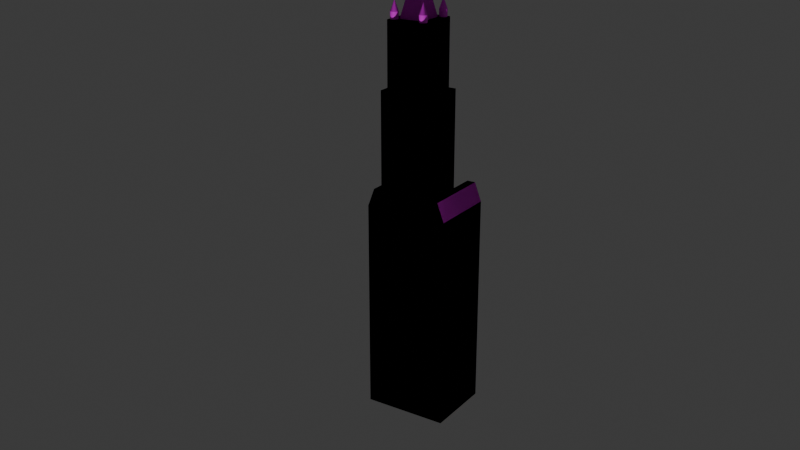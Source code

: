 # Source: woolworth-image-texture-2.blend  (saved by Blender 4.5.88; exported with 4.5.12 LTS)
import bpy
from mathutils import Matrix  # noqa: F401  (used for matrix-valued properties, if any)

bpy.ops.wm.read_factory_settings(use_empty=True)
scene = bpy.context.scene
scene.name = 'Scene'

# ---- collections
col_collection = bpy.data.collections.new('Collection'); scene.collection.children.link(col_collection)

# ---- images (referenced by path relative to the original .blend; pixels are not part of the script)
import os
ASSET_DIR = os.environ.get("B2B_ASSET_DIR", "")  # directory of the original .blend (textures are referenced by path, not embedded)
HERE = os.path.dirname(os.path.abspath(__file__))  # packed textures are extracted next to this script under _unpacked/

def load_image(name, relpath, width, height, colorspace="sRGB"):
    """Load a texture the original file referenced (path relative to the .blend, or extracted next to this script)."""
    p = next((c for c in (os.path.join(HERE, relpath), os.path.join(ASSET_DIR, relpath)) if relpath and os.path.exists(c)), "")
    if p:
        img = bpy.data.images.load(p, check_existing=True)
        img.name = name
    else:  # same state as the original file: an image datablock whose file is absent (Cycles renders it pink)
        img = bpy.data.images.new(name, width, height)
        img.source = "FILE"
        img.filepath = "//" + (relpath or name)
    img.colorspace_settings.name = colorspace
    return img
img_texture_copy_png = load_image('Texture copy.png', 'Texture copy.png', 1024, 1024, 'sRGB')
img_spire_png = load_image('spire.png', 'spire.png', 1024, 1024, 'sRGB')

# ---- materials (node trees are filled in below, after node groups)
mat_material_001 = bpy.data.materials.new('Material.001')
mat_material = bpy.data.materials.new('Material')

# ---- material node trees
mat_material_001.use_nodes = True; mat_material_001.node_tree.nodes.clear()
_N = mat_material_001.node_tree.nodes; _L = mat_material_001.node_tree.links
n0 = _N.new('ShaderNodeBsdfPrincipled'); n0.name = 'Principled BSDF'; n0.location = (-200, 100)
n1 = _N.new('ShaderNodeOutputMaterial'); n1.name = 'Material Output'; n1.location = (200, 100)
n2 = _N.new('ShaderNodeTexImage'); n2.name = 'Image Texture'; n2.location = (-490, 80)
n2.image = img_texture_copy_png
_L.new(n0.outputs[0], n1.inputs[0])
_L.new(n2.outputs[0], n0.inputs[0])
n1.is_active_output = True
mat_material.use_nodes = True; mat_material.node_tree.nodes.clear()
_N = mat_material.node_tree.nodes; _L = mat_material.node_tree.links
n0 = _N.new('ShaderNodeBsdfPrincipled'); n0.name = 'Principled BSDF'; n0.location = (-200, 100)
n1 = _N.new('ShaderNodeOutputMaterial'); n1.name = 'Material Output'; n1.location = (200, 100)
n2 = _N.new('ShaderNodeTexImage'); n2.name = 'Image Texture'; n2.location = (-490, 80)
n2.image = img_spire_png
_L.new(n0.outputs[0], n1.inputs[0])
_L.new(n2.outputs[0], n0.inputs[0])
n1.is_active_output = True

# ---- world
world_world = bpy.data.worlds.new('World'); scene.world = world_world
world_world.use_nodes = True; world_world.node_tree.nodes.clear()
_N = world_world.node_tree.nodes; _L = world_world.node_tree.links
n0 = _N.new('ShaderNodeOutputWorld'); n0.name = 'World Output'; n0.location = (200, 100)
n1 = _N.new('ShaderNodeBackground'); n1.name = 'Background'; n1.location = (-200, 100)
n1.inputs[0].default_value = (0.05088, 0.05088, 0.05088, 1.0)
_L.new(n1.outputs[0], n0.inputs[0])
n0.is_active_output = True
world_world.color = (0.05088, 0.05088, 0.05088)
world_world.sun_shadow_jitter_overblur = 0.0

# ---- cameras
cam_camera = bpy.data.cameras.new('Camera')
cam_camera.clip_end = 100.0
cam_camera.ortho_scale = 7.314

# ---- lights
light_light = bpy.data.lights.new('Light', 'POINT')
light_light.energy = 1000.0
light_light.shadow_soft_size = 0.1

# ---- meshes
me_cube_001 = bpy.data.meshes.new('Cube.001')
me_cube_001.from_pydata([(-1.0, -1.218, -1.0), (-1.0, -1.218, 5.14), (-1.0, 1.218, -1.0), (-1.0, 1.218, 5.14), (1.0, -1.218, -1.0), (1.0, -1.218, 5.14), (1.0, 1.218, -1.0), (1.0, 1.218, 5.14), (-0.25, -0.7751, 5.14), (-0.25, 0.7751, 5.14), (1.0, -0.7751, 5.14), (1.0, 0.7751, 5.14), (-0.25, -0.7751, 8.474), (-0.25, 0.7751, 8.474), (1.0, -0.7751, 8.474), (1.0, 0.7751, 8.474), (-0.25, -0.5647, 8.474), (-0.25, 0.5647, 8.474), (1.0, -0.5647, 8.474), (1.0, 0.5647, 8.474), (-0.25, -0.5647, 10.37), (-0.25, 0.5647, 10.37), (1.0, -0.5647, 10.37), (1.0, 0.5647, 10.37), (1.0, 1.218, 5.14), (-0.25, 1.218, 5.14), (1.0, 1.218, 5.14), (-0.25, 1.016, 5.669), (1.0, 1.016, 5.669), (-0.25, 1.016, 5.669), (1.0, 1.016, 5.669), (-0.25, 1.016, 5.669), (1.0, 1.016, 5.669), (-0.25, 0.7718, 5.669), (1.0, 0.7718, 5.669), (-0.25, -0.7725, 5.669), (-0.25, -1.017, 5.669), (-0.25, 0.7718, 5.669), (-0.25, -0.5647, 10.37), (-0.25, 1.016, 5.669), (-0.25, 0.5647, 10.37), (-0.25, -0.7751, 8.474), (-0.25, -0.5647, 8.474), (-0.25, 0.7751, 8.474), (-0.25, 0.5647, 8.474), (-0.25, -1.017, 5.669), (1.0, -1.017, 5.669), (-0.25, -0.7725, 5.669), (1.0, -0.7725, 5.669), (-0.25, -1.218, 5.14), (-1.0, 1.016, 5.669), (-1.0, 0.7718, 5.669), (-1.0, 1.218, 5.14), (-1.0, 0.7751, 5.14), (-1.0, -0.7725, 5.669), (-1.0, -0.7751, 5.14), (-1.0, -1.218, 5.14), (-1.0, -1.017, 5.669), (1.0, -0.5647, 10.37), (1.0, 0.5647, 10.37), (-0.25, -0.5647, 10.37), (-0.25, 0.5647, 10.37), (-0.004886, -0.3432, 10.37), (-0.004886, 0.3432, 10.37), (0.7549, -0.3432, 10.37), (0.7549, 0.3432, 10.37), (0.2015, -0.1568, 11.26), (0.2015, 0.1568, 11.26), (0.5485, 0.1568, 11.26), (0.5485, -0.1568, 11.26), (0.2015, -0.1568, 11.26), (0.2015, 0.1568, 11.26), (0.5485, 0.1568, 11.26), (0.5485, -0.1568, 11.26), (0.2601, -0.1038, 11.26), (0.2601, 0.1038, 11.26), (0.4899, 0.1038, 11.26), (0.4899, -0.1038, 11.26), (0.375, 0.0, 11.78), (-1.0, -1.218, -1.0), (-1.0, -1.218, 5.14), (-1.0, 1.218, -1.0), (-1.0, 1.218, 5.14), (1.0, -1.218, -1.0), (1.0, -1.218, 5.14), (1.0, 1.218, -1.0), (1.0, 1.218, 5.14), (-0.25, -0.7751, 5.14), (-0.25, 0.7751, 5.14), (1.0, -0.7751, 5.14), (1.0, 0.7751, 5.14), (-0.25, -0.7751, 8.474), (-0.25, 0.7751, 8.474), (1.0, -0.7751, 8.474), (1.0, 0.7751, 8.474), (-0.25, -0.5647, 8.474), (-0.25, 0.5647, 8.474), (1.0, -0.5647, 8.474), (1.0, 0.5647, 8.474), (-0.25, -0.5647, 10.37), (-0.25, 0.5647, 10.37), (1.0, -0.5647, 10.37), (1.0, 0.5647, 10.37), (1.0, 1.218, 5.14), (-0.25, 1.218, 5.14), (1.0, 1.218, 5.14), (-0.25, 1.016, 5.669), (1.0, 1.016, 5.669), (-0.25, 1.016, 5.669), (1.0, 1.016, 5.669), (-0.25, 1.016, 5.669), (1.0, 1.016, 5.669), (-0.25, 0.7718, 5.669), (1.0, 0.7718, 5.669), (-0.25, -0.7725, 5.669), (-0.25, -1.017, 5.669), (-0.25, 0.7718, 5.669), (-0.25, -0.5647, 10.37), (-0.25, 1.016, 5.669), (-0.25, 0.5647, 10.37), (-0.25, -0.7751, 8.474), (-0.25, -0.5647, 8.474), (-0.25, 0.7751, 8.474), (-0.25, 0.5647, 8.474), (-0.25, -1.017, 5.669), (1.0, -1.017, 5.669), (-0.25, -0.7725, 5.669), (1.0, -0.7725, 5.669), (-0.25, -1.218, 5.14), (-1.0, 1.016, 5.669), (-1.0, 0.7718, 5.669), (-1.0, 1.218, 5.14), (-1.0, 0.7751, 5.14), (-1.0, -0.7725, 5.669), (-1.0, -0.7751, 5.14), (-1.0, -1.218, 5.14), (-1.0, -1.017, 5.669), (1.0, -0.5647, 10.37), (1.0, 0.5647, 10.37), (-0.25, -0.5647, 10.37), (-0.25, 0.5647, 10.37), (-0.004886, -0.3432, 10.37), (-0.004886, 0.3432, 10.37), (0.7549, -0.3432, 10.37), (0.7549, 0.3432, 10.37), (0.2015, -0.1568, 11.26), (0.2015, 0.1568, 11.26), (0.5485, 0.1568, 11.26), (0.5485, -0.1568, 11.26), (0.2015, -0.1568, 11.26), (0.2015, 0.1568, 11.26), (0.5485, 0.1568, 11.26), (0.5485, -0.1568, 11.26), (0.2601, -0.1038, 11.26), (0.2601, 0.1038, 11.26), (0.4899, 0.1038, 11.26), (0.4899, -0.1038, 11.26), (0.375, 0.0, 11.78)], [], [(0, 2, 3, 1), (2, 6, 7, 3), (6, 4, 5, 7), (4, 0, 1, 5), (2, 0, 4, 6), (7, 5, 1, 3), (11, 9, 8, 10), (15, 14, 12, 13), (8, 12, 14, 10), (11, 15, 13, 9), (10, 14, 15, 11), (9, 13, 12, 8), (19, 17, 16, 18), (23, 22, 20, 21), (18, 22, 23, 19), (17, 21, 20, 16), (16, 20, 22, 18), (19, 23, 21, 17), (33, 34, 32, 31), (32, 26, 25, 31), (32, 34, 11, 26), (25, 52, 50, 31), (47, 48, 46, 45), (10, 5, 46, 48), (33, 51, 53, 9), (44, 40, 38, 42), (45, 46, 5, 49), (50, 52, 53, 51), (55, 54, 57, 56), (47, 54, 55, 8), (31, 50, 51, 33), (9, 53, 52, 25), (45, 57, 54, 47), (8, 55, 56, 49), (49, 56, 57, 45), (65, 63, 62, 64), (68, 69, 66, 67), (64, 69, 68, 65), (63, 67, 66, 62), (62, 66, 69, 64), (65, 68, 67, 63), (72, 73, 70, 71), (76, 75, 74, 77), (77, 78, 76), (75, 78, 74), (74, 78, 77), (76, 78, 75), (79, 80, 82, 81), (81, 82, 86, 85), (85, 86, 84, 83), (83, 84, 80, 79), (81, 85, 83, 79), (86, 82, 80, 84), (90, 89, 87, 88), (94, 92, 91, 93), (87, 89, 93, 91), (90, 88, 92, 94), (89, 90, 94, 93), (88, 87, 91, 92), (98, 97, 95, 96), (102, 100, 99, 101), (97, 98, 102, 101), (96, 95, 99, 100), (95, 97, 101, 99), (98, 96, 100, 102), (112, 113, 111, 110), (111, 105, 104, 110), (111, 113, 90, 105), (104, 131, 129, 110), (126, 124, 125, 127), (89, 127, 125, 84), (112, 88, 132, 130), (123, 121, 117, 119), (124, 128, 84, 125), (129, 131, 132, 130), (134, 135, 136, 133), (126, 87, 134, 133), (110, 129, 130, 112), (88, 104, 131, 132), (124, 126, 133, 136), (87, 128, 135, 134), (128, 124, 136, 135), (144, 143, 141, 142), (147, 146, 145, 148), (143, 144, 147, 148), (142, 141, 145, 146), (141, 143, 148, 145), (144, 142, 146, 147), (151, 150, 149, 152), (155, 156, 153, 154), (156, 155, 157), (154, 153, 157), (153, 156, 157), (155, 154, 157), (7, 24, 103, 86), (59, 58, 137, 138), (25, 26, 105, 104), (71, 70, 149, 150), (3, 25, 104, 82), (61, 60, 139, 140), (72, 71, 150, 151), (24, 26, 105, 103), (26, 11, 90, 105), (73, 72, 151, 152), (25, 27, 106, 104), (48, 47, 126, 127), (11, 34, 113, 90), (70, 73, 152, 149), (26, 28, 107, 105), (38, 40, 119, 117), (9, 25, 104, 88), (27, 29, 108, 106), (44, 42, 121, 123), (33, 9, 88, 112), (28, 30, 109, 107), (10, 48, 127, 89), (41, 43, 122, 120), (29, 31, 110, 108), (39, 37, 116, 118), (42, 38, 117, 121), (30, 32, 111, 109), (40, 44, 123, 119), (47, 8, 87, 126), (36, 35, 114, 115), (49, 5, 84, 128), (5, 10, 89, 84), (8, 49, 128, 87), (34, 33, 112, 113)])
_uv = me_cube_001.uv_layers.new(name='UVMap')
_uv.uv.foreach_set('vector', [0.1315, 0.03433, 0.8993, 0.03433, 0.8993, 0.4923, 0.1315, 0.4923, 0.8993, 0.03433, 0.8993, 0.03433, 0.8993, 0.4923, 0.8993, 0.4923, 0.9048, 0.002663, 0.1111, 0.002663, 0.1111, 0.4761, 0.9048, 0.4761, 0.1315, 0.03433, 0.1315, 0.03433, 0.1315, 0.4923, 0.1315, 0.4923, 0.8993, 0.03433, 0.1315, 0.03433, 0.1315, 0.03433, 0.8993, 0.03433, 0.8993, 0.4923, 0.1315, 0.4923, 0.1315, 0.4923, 0.8993, 0.4923, 0.7597, 0.4923, 0.7597, 0.4923, 0.271, 0.4923, 0.271, 0.4923, 0.7597, 0.741, 0.271, 0.741, 0.271, 0.741, 0.7597, 0.741, 0.271, 0.4923, 0.271, 0.741, 0.271, 0.741, 0.271, 0.4923, 0.7597, 0.4923, 0.7597, 0.741, 0.7597, 0.741, 0.7597, 0.4923, 0.2554, 0.4761, 0.2554, 0.7332, 0.7605, 0.7332, 0.7605, 0.4761, 0.7597, 0.4923, 0.7597, 0.741, 0.271, 0.741, 0.271, 0.4923, 0.6934, 0.741, 0.6934, 0.741, 0.3374, 0.741, 0.3374, 0.741, 0.6918, 0.8646, 0.3358, 0.8646, 0.3358, 0.8646, 0.6918, 0.8646, 0.3239, 0.7332, 0.3223, 0.8616, 0.6903, 0.8616, 0.692, 0.7332, 0.6934, 0.741, 0.6918, 0.8646, 0.3358, 0.8646, 0.3374, 0.741, 0.3374, 0.741, 0.3358, 0.8646, 0.3358, 0.8646, 0.3374, 0.741, 0.6934, 0.741, 0.6918, 0.8646, 0.6918, 0.8646, 0.6934, 0.741, 0.7587, 0.5318, 0.7587, 0.5318, 0.8358, 0.5318, 0.8358, 0.5318, 0.8358, 0.5318, 0.8993, 0.4923, 0.8993, 0.4923, 0.8358, 0.5318, 0.8391, 0.5169, 0.7595, 0.5169, 0.7605, 0.4761, 0.9048, 0.4761, 0.8993, 0.4923, 0.8993, 0.4923, 0.8358, 0.5318, 0.8358, 0.5318, 0.2719, 0.5318, 0.2719, 0.5318, 0.1948, 0.5318, 0.1948, 0.5318, 0.2554, 0.4761, 0.1111, 0.4761, 0.1765, 0.5169, 0.2562, 0.5169, 0.7587, 0.5318, 0.7587, 0.5318, 0.7597, 0.4923, 0.7597, 0.4923, 0.6934, 0.741, 0.6918, 0.8646, 0.3358, 0.8646, 0.3374, 0.741, 0.1948, 0.5318, 0.1948, 0.5318, 0.1315, 0.4923, 0.1315, 0.4923, 0.8358, 0.5318, 0.8993, 0.4923, 0.7597, 0.4923, 0.7587, 0.5318, 0.271, 0.4923, 0.2719, 0.5318, 0.1948, 0.5318, 0.1315, 0.4923, 0.2719, 0.5318, 0.2719, 0.5318, 0.271, 0.4923, 0.271, 0.4923, 0.8358, 0.5318, 0.8358, 0.5318, 0.7587, 0.5318, 0.7587, 0.5318, 0.7597, 0.4923, 0.7597, 0.4923, 0.8993, 0.4923, 0.8993, 0.4923, 0.1948, 0.5318, 0.1948, 0.5318, 0.2719, 0.5318, 0.2719, 0.5318, 0.271, 0.4923, 0.271, 0.4923, 0.1315, 0.4923, 0.1315, 0.4923, 0.1315, 0.4923, 0.1315, 0.4923, 0.1948, 0.5318, 0.1948, 0.5318, 0.622, 0.8646, 0.622, 0.8646, 0.4056, 0.8646, 0.4056, 0.8646, 0.5723, 0.9507, 0.4584, 0.9509, 0.4584, 0.9509, 0.5723, 0.9507, 0.4056, 0.8646, 0.4584, 0.9509, 0.5723, 0.9507, 0.622, 0.8646, 0.622, 0.8646, 0.5723, 0.9507, 0.4584, 0.9509, 0.4056, 0.8646, 0.4056, 0.8646, 0.4584, 0.9509, 0.4584, 0.9509, 0.4056, 0.8646, 0.622, 0.8646, 0.5723, 0.9507, 0.5723, 0.9507, 0.622, 0.8646, 0.5723, 0.9507, 0.4584, 0.9509, 0.4584, 0.9509, 0.5723, 0.9507, 0.5642, 0.9509, 0.5642, 0.9509, 0.4799, 0.9509, 0.4799, 0.9509, 0.4799, 0.9509, 0.5089, 0.9989, 0.5642, 0.9509, 0.5642, 0.9509, 0.5089, 0.9989, 0.4799, 0.9509, 0.4799, 0.9509, 0.5089, 0.9989, 0.4799, 0.9509, 0.5642, 0.9509, 0.5089, 0.9989, 0.5642, 0.9509, 0.1315, 0.03433, 0.1315, 0.4923, 0.8993, 0.4923, 0.8993, 0.03433, 0.9414, 0.005683, 0.9414, 0.4777, 0.2916, 0.4777, 0.2916, 0.005683, 0.9048, 0.002663, 0.9048, 0.4761, 0.1111, 0.4761, 0.1111, 0.002663, 0.1315, 0.03433, 0.1315, 0.4923, 0.1315, 0.4923, 0.1315, 0.03433, 0.8993, 0.03433, 0.8993, 0.03433, 0.1315, 0.03433, 0.1315, 0.03433, 0.8993, 0.4923, 0.8993, 0.4923, 0.1315, 0.4923, 0.1315, 0.4923, 0.7597, 0.4923, 0.271, 0.4923, 0.271, 0.4923, 0.7597, 0.4923, 0.7597, 0.741, 0.7597, 0.741, 0.271, 0.741, 0.271, 0.741, 0.271, 0.4923, 0.271, 0.4923, 0.271, 0.741, 0.271, 0.741, 0.2916, 0.4777, 0.6977, 0.4777, 0.6977, 0.7341, 0.2916, 0.7341, 0.2554, 0.4761, 0.7605, 0.4761, 0.7605, 0.7332, 0.2554, 0.7332, 0.7597, 0.4923, 0.271, 0.4923, 0.271, 0.741, 0.7597, 0.741, 0.6934, 0.741, 0.3374, 0.741, 0.3374, 0.741, 0.6934, 0.741, 0.6918, 0.8646, 0.6918, 0.8646, 0.3358, 0.8646, 0.3358, 0.8646, 0.3239, 0.7332, 0.692, 0.7332, 0.6903, 0.8616, 0.3223, 0.8616, 0.6934, 0.741, 0.3374, 0.741, 0.3358, 0.8646, 0.6918, 0.8646, 0.3374, 0.741, 0.3374, 0.741, 0.3358, 0.8646, 0.3358, 0.8646, 0.2916, 0.7341, 0.6977, 0.7341, 0.6961, 0.862, 0.2899, 0.862, 0.7587, 0.5318, 0.7587, 0.5318, 0.8358, 0.5318, 0.8358, 0.5318, 0.2916, 0.5184, 0.2916, 0.4777, 0.6977, 0.4777, 0.6977, 0.5184, 0.8391, 0.5169, 0.7595, 0.5169, 0.7605, 0.4761, 0.9048, 0.4761, 0.6977, 0.4777, 0.9414, 0.4777, 0.9414, 0.5184, 0.6977, 0.5184, 0.2719, 0.5318, 0.1948, 0.5318, 0.1948, 0.5318, 0.2719, 0.5318, 0.2554, 0.4761, 0.2562, 0.5169, 0.1765, 0.5169, 0.1111, 0.4761, 0.7587, 0.5318, 0.7597, 0.4923, 0.7597, 0.4923, 0.7587, 0.5318, 0.6934, 0.741, 0.3374, 0.741, 0.3358, 0.8646, 0.6918, 0.8646, 0.1948, 0.5318, 0.1315, 0.4923, 0.1315, 0.4923, 0.1948, 0.5318, 0.8358, 0.5318, 0.8993, 0.4923, 0.7597, 0.4923, 0.7587, 0.5318, 0.271, 0.4923, 0.1315, 0.4923, 0.1948, 0.5318, 0.2719, 0.5318, 0.2719, 0.5318, 0.271, 0.4923, 0.271, 0.4923, 0.2719, 0.5318, 0.8358, 0.5318, 0.8358, 0.5318, 0.7587, 0.5318, 0.7587, 0.5318, 0.7597, 0.4923, 0.8993, 0.4923, 0.8993, 0.4923, 0.7597, 0.4923, 0.1948, 0.5318, 0.2719, 0.5318, 0.2719, 0.5318, 0.1948, 0.5318, 0.271, 0.4923, 0.1315, 0.4923, 0.1315, 0.4923, 0.271, 0.4923, 0.1315, 0.4923, 0.1948, 0.5318, 0.1948, 0.5318, 0.1315, 0.4923, 0.622, 0.8646, 0.4056, 0.8646, 0.4056, 0.8646, 0.622, 0.8646, 0.5723, 0.9507, 0.5723, 0.9507, 0.4584, 0.9509, 0.4584, 0.9509, 0.3945, 0.8616, 0.6182, 0.8616, 0.5783, 0.9498, 0.4467, 0.9498, 0.622, 0.8646, 0.4056, 0.8646, 0.4584, 0.9509, 0.5723, 0.9507, 0.4056, 0.8646, 0.4056, 0.8646, 0.4584, 0.9509, 0.4584, 0.9509, 0.3696, 0.862, 0.6164, 0.862, 0.5679, 0.9501, 0.4382, 0.9486, 0.5723, 0.9507, 0.5723, 0.9507, 0.4584, 0.9509, 0.4584, 0.9509, 0.5642, 0.9509, 0.4799, 0.9509, 0.4799, 0.9509, 0.5642, 0.9509, 0.4689, 0.9498, 0.556, 0.9498, 0.5079, 0.9986, 0.5642, 0.9509, 0.4799, 0.9509, 0.5154, 0.9981, 0.4799, 0.9509, 0.4799, 0.9509, 0.5154, 0.9981, 0.4473, 0.9501, 0.5434, 0.9501, 0.5097, 0.9973, 0.9048, 0.4761, 0.9048, 0.4761, 0.9048, 0.4761, 0.9048, 0.4761, 0.6903, 0.8616, 0.3223, 0.8616, 0.3223, 0.8616, 0.6903, 0.8616, 0.8993, 0.4923, 0.8993, 0.4923, 0.8993, 0.4923, 0.8993, 0.4923, 0.5723, 0.9507, 0.4584, 0.9509, 0.4584, 0.9509, 0.5723, 0.9507, 0.8993, 0.4923, 0.8993, 0.4923, 0.8993, 0.4923, 0.8993, 0.4923, 0.6918, 0.8646, 0.3358, 0.8646, 0.3358, 0.8646, 0.6918, 0.8646, 0.5723, 0.9507, 0.5723, 0.9507, 0.5723, 0.9507, 0.5723, 0.9507, 0.9048, 0.4761, 0.9048, 0.4761, 0.9048, 0.4761, 0.9048, 0.4761, 0.9048, 0.4761, 0.7605, 0.4761, 0.7605, 0.4761, 0.9048, 0.4761, 0.4584, 0.9509, 0.5723, 0.9507, 0.5723, 0.9507, 0.4584, 0.9509, 0.8993, 0.4923, 0.8358, 0.5318, 0.8358, 0.5318, 0.8993, 0.4923, 0.2719, 0.5318, 0.2719, 0.5318, 0.2719, 0.5318, 0.2719, 0.5318, 0.7605, 0.4761, 0.7595, 0.5169, 0.7595, 0.5169, 0.7605, 0.4761, 0.4584, 0.9509, 0.4584, 0.9509, 0.4584, 0.9509, 0.4584, 0.9509, 0.9048, 0.4761, 0.8391, 0.5169, 0.8391, 0.5169, 0.9048, 0.4761, 0.3358, 0.8646, 0.6918, 0.8646, 0.6918, 0.8646, 0.3358, 0.8646, 0.7597, 0.4923, 0.8993, 0.4923, 0.8993, 0.4923, 0.7597, 0.4923, 0.8358, 0.5318, 0.8358, 0.5318, 0.8358, 0.5318, 0.8358, 0.5318, 0.6934, 0.741, 0.3374, 0.741, 0.3374, 0.741, 0.6934, 0.741, 0.7587, 0.5318, 0.7597, 0.4923, 0.7597, 0.4923, 0.7587, 0.5318, 0.8391, 0.5169, 0.8391, 0.5169, 0.8391, 0.5169, 0.8391, 0.5169, 0.2554, 0.4761, 0.2562, 0.5169, 0.2562, 0.5169, 0.2554, 0.4761, 0.271, 0.741, 0.7597, 0.741, 0.7597, 0.741, 0.271, 0.741, 0.8358, 0.5318, 0.8358, 0.5318, 0.8358, 0.5318, 0.8358, 0.5318, 0.8358, 0.5318, 0.7587, 0.5318, 0.7587, 0.5318, 0.8358, 0.5318, 0.3374, 0.741, 0.3358, 0.8646, 0.3358, 0.8646, 0.3374, 0.741, 0.8391, 0.5169, 0.8391, 0.5169, 0.8391, 0.5169, 0.8391, 0.5169, 0.6918, 0.8646, 0.6934, 0.741, 0.6934, 0.741, 0.6918, 0.8646, 0.2719, 0.5318, 0.271, 0.4923, 0.271, 0.4923, 0.2719, 0.5318, 0.1948, 0.5318, 0.2719, 0.5318, 0.2719, 0.5318, 0.1948, 0.5318, 0.1315, 0.4923, 0.1315, 0.4923, 0.1315, 0.4923, 0.1315, 0.4923, 0.1111, 0.4761, 0.2554, 0.4761, 0.2554, 0.4761, 0.1111, 0.4761, 0.271, 0.4923, 0.1315, 0.4923, 0.1315, 0.4923, 0.271, 0.4923, 0.7587, 0.5318, 0.7587, 0.5318, 0.7587, 0.5318, 0.7587, 0.5318])
me_cube_001.materials.append(mat_material_001)
me_cube_001.update()
me_cone = bpy.data.meshes.new('Cone')
me_cone.from_pydata([(0.0, 1.0, -0.08001), (0.1951, 0.9808, -0.08001), (0.3827, 0.9239, -0.08001), (0.5556, 0.8315, -0.08001), (0.7071, 0.7071, -0.08001), (0.8315, 0.5556, -0.08001), (0.9239, 0.3827, -0.08001), (0.9808, 0.1951, -0.08001), (1.0, 0.0, -0.08001), (0.9808, -0.1951, -0.08001), (0.9239, -0.3827, -0.08001), (0.8315, -0.5556, -0.08001), (0.7071, -0.7071, -0.08001), (0.5556, -0.8315, -0.08001), (0.3827, -0.9239, -0.08001), (0.1951, -0.9808, -0.08001), (0.0, -1.0, -0.08001), (-0.1951, -0.9808, -0.08001), (-0.3827, -0.9239, -0.08001), (-0.5556, -0.8315, -0.08001), (-0.7071, -0.7071, -0.08001), (-0.8315, -0.5556, -0.08001), (-0.9239, -0.3827, -0.08001), (-0.9808, -0.1951, -0.08001), (-1.0, 0.0, -0.08001), (-0.9808, 0.1951, -0.08001), (-0.9239, 0.3827, -0.08001), (-0.8315, 0.5556, -0.08001), (-0.7071, 0.7071, -0.08001), (-0.5556, 0.8315, -0.08001), (-0.3827, 0.9239, -0.08001), (-0.1951, 0.9808, -0.08001), (0.0, 0.0, 1.31), (0.0, 1.0, -0.08001), (0.1951, 0.9808, -0.08001), (0.3827, 0.9239, -0.08001), (0.5556, 0.8315, -0.08001), (0.7071, 0.7071, -0.08001), (0.8315, 0.5556, -0.08001), (0.9239, 0.3827, -0.08001), (0.9808, 0.1951, -0.08001), (1.0, 0.0, -0.08001), (0.9808, -0.1951, -0.08001), (0.9239, -0.3827, -0.08001), (0.8315, -0.5556, -0.08001), (0.7071, -0.7071, -0.08001), (0.5556, -0.8315, -0.08001), (0.3827, -0.9239, -0.08001), (0.1951, -0.9808, -0.08001), (0.0, -1.0, -0.08001), (-0.1951, -0.9808, -0.08001), (-0.3827, -0.9239, -0.08001), (-0.5556, -0.8315, -0.08001), (-0.7071, -0.7071, -0.08001), (-0.8315, -0.5556, -0.08001), (-0.9239, -0.3827, -0.08001), (-0.9808, -0.1951, -0.08001), (-1.0, 0.0, -0.08001), (-0.9808, 0.1951, -0.08001), (-0.9239, 0.3827, -0.08001), (-0.8315, 0.5556, -0.08001), (-0.7071, 0.7071, -0.08001), (-0.5556, 0.8315, -0.08001), (-0.3827, 0.9239, -0.08001), (-0.1951, 0.9808, -0.08001), (0.0, 1.0, -0.08001), (0.1951, 0.9808, -0.08001), (0.3827, 0.9239, -0.08001), (0.5556, 0.8315, -0.08001), (0.7071, 0.7071, -0.08001), (0.8315, 0.5556, -0.08001), (0.9239, 0.3827, -0.08001), (0.9808, 0.1951, -0.08001), (1.0, 0.0, -0.08001), (0.9808, -0.1951, -0.08001), (0.9239, -0.3827, -0.08001), (0.8315, -0.5556, -0.08001), (0.7071, -0.7071, -0.08001), (0.5556, -0.8315, -0.08001), (0.3827, -0.9239, -0.08001), (0.1951, -0.9808, -0.08001), (0.0, -1.0, -0.08001), (-0.1951, -0.9808, -0.08001), (-0.3827, -0.9239, -0.08001), (-0.5556, -0.8315, -0.08001), (-0.7071, -0.7071, -0.08001), (-0.8315, -0.5556, -0.08001), (-0.9239, -0.3827, -0.08001), (-0.9808, -0.1951, -0.08001), (-1.0, 0.0, -0.08001), (-0.9808, 0.1951, -0.08001), (-0.9239, 0.3827, -0.08001), (-0.8315, 0.5556, -0.08001), (-0.7071, 0.7071, -0.08001), (-0.5556, 0.8315, -0.08001), (-0.3827, 0.9239, -0.08001), (-0.1951, 0.9808, -0.08001), (-5.144e-08, 1.0, -1.0), (0.1951, 0.9808, -1.0), (0.3827, 0.9239, -1.0), (0.5556, 0.8315, -1.0), (0.7071, 0.7071, -1.0), (0.8315, 0.5556, -1.0), (0.9239, 0.3827, -1.0), (0.9808, 0.1951, -1.0), (1.0, 0.0, -1.0), (0.9808, -0.1951, -1.0), (0.9239, -0.3827, -1.0), (0.8315, -0.5556, -1.0), (0.7071, -0.7071, -1.0), (0.5556, -0.8315, -1.0), (0.3827, -0.9239, -1.0), (0.1951, -0.9808, -1.0), (-5.144e-08, -1.0, -1.0), (-0.1951, -0.9808, -1.0), (-0.3827, -0.9239, -1.0), (-0.5556, -0.8315, -1.0), (-0.7071, -0.7071, -1.0), (-0.8315, -0.5556, -1.0), (-0.9239, -0.3827, -1.0), (-0.9808, -0.1951, -1.0), (-1.0, 0.0, -1.0), (-0.9808, 0.1951, -1.0), (-0.9239, 0.3827, -1.0), (-0.8315, 0.5556, -1.0), (-0.7071, 0.7071, -1.0), (-0.5556, 0.8315, -1.0), (-0.3827, 0.9239, -1.0), (-0.1951, 0.9808, -1.0)], [], [(0, 32, 1), (1, 32, 2), (2, 32, 3), (3, 32, 4), (4, 32, 5), (5, 32, 6), (6, 32, 7), (7, 32, 8), (8, 32, 9), (9, 32, 10), (10, 32, 11), (11, 32, 12), (12, 32, 13), (13, 32, 14), (14, 32, 15), (15, 32, 16), (16, 32, 17), (17, 32, 18), (18, 32, 19), (19, 32, 20), (20, 32, 21), (21, 32, 22), (22, 32, 23), (23, 32, 24), (24, 32, 25), (25, 32, 26), (26, 32, 27), (27, 32, 28), (28, 32, 29), (29, 32, 30), (17, 18, 51, 50), (30, 32, 31), (31, 32, 0), (58, 59, 91, 90), (24, 25, 58, 57), (4, 5, 38, 37), (31, 0, 33, 64), (11, 12, 45, 44), (18, 19, 52, 51), (25, 26, 59, 58), (5, 6, 39, 38), (12, 13, 46, 45), (19, 20, 53, 52), (26, 27, 60, 59), (6, 7, 40, 39), (0, 1, 34, 33), (13, 14, 47, 46), (20, 21, 54, 53), (27, 28, 61, 60), (7, 8, 41, 40), (14, 15, 48, 47), (21, 22, 55, 54), (1, 2, 35, 34), (28, 29, 62, 61), (8, 9, 42, 41), (15, 16, 49, 48), (22, 23, 56, 55), (2, 3, 36, 35), (29, 30, 63, 62), (9, 10, 43, 42), (16, 17, 50, 49), (23, 24, 57, 56), (3, 4, 37, 36), (30, 31, 64, 63), (10, 11, 44, 43), (66, 67, 99, 98), (45, 46, 78, 77), (59, 60, 92, 91), (46, 47, 79, 78), (33, 34, 66, 65), (60, 61, 93, 92), (47, 48, 80, 79), (34, 35, 67, 66), (61, 62, 94, 93), (48, 49, 81, 80), (35, 36, 68, 67), (62, 63, 95, 94), (49, 50, 82, 81), (36, 37, 69, 68), (63, 64, 96, 95), (50, 51, 83, 82), (37, 38, 70, 69), (64, 33, 65, 96), (51, 52, 84, 83), (38, 39, 71, 70), (52, 53, 85, 84), (39, 40, 72, 71), (53, 54, 86, 85), (40, 41, 73, 72), (54, 55, 87, 86), (41, 42, 74, 73), (55, 56, 88, 87), (42, 43, 75, 74), (56, 57, 89, 88), (43, 44, 76, 75), (57, 58, 90, 89), (44, 45, 77, 76), (97, 98, 99, 100, 101, 102, 103, 104, 105, 106, 107, 108, 109, 110, 111, 112, 113, 114, 115, 116, 117, 118, 119, 120, 121, 122, 123, 124, 125, 126, 127, 128), (93, 94, 126, 125), (80, 81, 113, 112), (67, 68, 100, 99), (94, 95, 127, 126), (81, 82, 114, 113), (68, 69, 101, 100), (95, 96, 128, 127), (82, 83, 115, 114), (69, 70, 102, 101), (96, 65, 97, 128), (83, 84, 116, 115), (70, 71, 103, 102), (84, 85, 117, 116), (71, 72, 104, 103), (85, 86, 118, 117), (72, 73, 105, 104), (86, 87, 119, 118), (73, 74, 106, 105), (87, 88, 120, 119), (74, 75, 107, 106), (88, 89, 121, 120), (75, 76, 108, 107), (89, 90, 122, 121), (76, 77, 109, 108), (90, 91, 123, 122), (77, 78, 110, 109), (91, 92, 124, 123), (78, 79, 111, 110), (65, 66, 98, 97), (92, 93, 125, 124), (79, 80, 112, 111)])
_uv = me_cone.uv_layers.new(name='UVMap')
_uv.uv.foreach_set('vector', [0.9349, 0.5449, 0.5032, 0.9999, 0.9266, 0.5449, 0.9266, 0.5449, 0.5032, 0.9999, 0.902, 0.5449, 0.902, 0.5449, 0.5032, 0.9999, 0.8621, 0.5449, 0.8621, 0.5449, 0.5032, 0.9999, 0.8085, 0.5449, 0.8085, 0.5449, 0.5032, 0.9999, 0.743, 0.5449, 0.743, 0.5449, 0.5032, 0.9999, 0.6684, 0.5449, 0.6684, 0.5449, 0.5032, 0.9999, 0.5874, 0.5449, 0.5874, 0.5449, 0.5032, 0.9999, 0.5032, 0.5449, 0.5032, 0.5449, 0.5032, 0.9999, 0.419, 0.5449, 0.419, 0.5449, 0.5032, 0.9999, 0.338, 0.5449, 0.338, 0.5449, 0.5032, 0.9999, 0.2634, 0.5449, 0.2634, 0.5449, 0.5032, 0.9999, 0.198, 0.5449, 0.198, 0.5449, 0.5032, 0.9999, 0.1443, 0.5449, 0.1443, 0.5449, 0.5032, 0.9999, 0.1044, 0.5449, 0.1044, 0.5449, 0.5032, 0.9999, 0.07985, 0.5449, 0.07985, 0.5449, 0.5032, 0.9999, 0.07156, 0.5449, 0.07156, 0.5449, 0.5032, 0.9999, 0.07985, 0.5449, 0.07985, 0.5449, 0.5032, 0.9999, 0.1044, 0.5449, 0.1044, 0.5449, 0.5032, 0.9999, 0.1443, 0.5449, 0.1443, 0.5449, 0.5032, 0.9999, 0.198, 0.5449, 0.198, 0.5449, 0.5032, 0.9999, 0.2634, 0.5449, 0.2634, 0.5449, 0.5032, 0.9999, 0.338, 0.5449, 0.338, 0.5449, 0.5032, 0.9999, 0.419, 0.5449, 0.419, 0.5449, 0.5032, 0.9999, 0.5032, 0.5449, 0.5032, 0.5449, 0.5032, 0.9999, 0.5874, 0.5449, 0.5874, 0.5449, 0.5032, 0.9999, 0.6684, 0.5449, 0.6684, 0.5449, 0.5032, 0.9999, 0.743, 0.5449, 0.743, 0.5449, 0.5032, 0.9999, 0.8085, 0.5449, 0.8085, 0.5449, 0.5032, 0.9999, 0.8621, 0.5449, 0.8621, 0.5449, 0.5032, 0.9999, 0.902, 0.5449, 0.07985, 0.5449, 0.1044, 0.5449, 0.1044, 0.5449, 0.07985, 0.5449, 0.902, 0.5449, 0.5032, 0.9999, 0.9266, 0.5449, 0.9266, 0.5449, 0.5032, 0.9999, 0.9349, 0.5449, 0.5874, 0.5449, 0.6684, 0.5449, 0.6684, 0.5449, 0.5874, 0.5449, 0.5032, 0.5449, 0.5874, 0.5449, 0.5874, 0.5449, 0.5032, 0.5449, 0.8085, 0.5449, 0.743, 0.5449, 0.743, 0.5449, 0.8085, 0.5449, 0.9266, 0.5449, 0.9349, 0.5449, 0.9349, 0.5449, 0.9266, 0.5449, 0.2634, 0.5449, 0.198, 0.5449, 0.198, 0.5449, 0.2634, 0.5449, 0.1044, 0.5449, 0.1443, 0.5449, 0.1443, 0.5449, 0.1044, 0.5449, 0.5874, 0.5449, 0.6684, 0.5449, 0.6684, 0.5449, 0.5874, 0.5449, 0.743, 0.5449, 0.6684, 0.5449, 0.6684, 0.5449, 0.743, 0.5449, 0.198, 0.5449, 0.1443, 0.5449, 0.1443, 0.5449, 0.198, 0.5449, 0.1443, 0.5449, 0.198, 0.5449, 0.198, 0.5449, 0.1443, 0.5449, 0.6684, 0.5449, 0.743, 0.5449, 0.743, 0.5449, 0.6684, 0.5449, 0.6684, 0.5449, 0.5874, 0.5449, 0.5874, 0.5449, 0.6684, 0.5449, 0.9349, 0.5449, 0.9266, 0.5449, 0.9266, 0.5449, 0.9349, 0.5449, 0.1443, 0.5449, 0.1044, 0.5449, 0.1044, 0.5449, 0.1443, 0.5449, 0.198, 0.5449, 0.2634, 0.5449, 0.2634, 0.5449, 0.198, 0.5449, 0.743, 0.5449, 0.8085, 0.5449, 0.8085, 0.5449, 0.743, 0.5449, 0.5874, 0.5449, 0.5032, 0.5449, 0.5032, 0.5449, 0.5874, 0.5449, 0.1044, 0.5449, 0.07985, 0.5449, 0.07985, 0.5449, 0.1044, 0.5449, 0.2634, 0.5449, 0.338, 0.5449, 0.338, 0.5449, 0.2634, 0.5449, 0.9266, 0.5449, 0.902, 0.5449, 0.902, 0.5449, 0.9266, 0.5449, 0.8085, 0.5449, 0.8621, 0.5449, 0.8621, 0.5449, 0.8085, 0.5449, 0.5032, 0.5449, 0.419, 0.5449, 0.419, 0.5449, 0.5032, 0.5449, 0.07985, 0.5449, 0.07156, 0.5449, 0.07156, 0.5449, 0.07985, 0.5449, 0.338, 0.5449, 0.419, 0.5449, 0.419, 0.5449, 0.338, 0.5449, 0.902, 0.5449, 0.8621, 0.5449, 0.8621, 0.5449, 0.902, 0.5449, 0.8621, 0.5449, 0.902, 0.5449, 0.902, 0.5449, 0.8621, 0.5449, 0.419, 0.5449, 0.338, 0.5449, 0.338, 0.5449, 0.419, 0.5449, 0.07156, 0.5449, 0.07985, 0.5449, 0.07985, 0.5449, 0.07156, 0.5449, 0.419, 0.5449, 0.5032, 0.5449, 0.5032, 0.5449, 0.419, 0.5449, 0.8621, 0.5449, 0.8085, 0.5449, 0.8085, 0.5449, 0.8621, 0.5449, 0.902, 0.5449, 0.9266, 0.5449, 0.9266, 0.5449, 0.902, 0.5449, 0.338, 0.5449, 0.2634, 0.5449, 0.2634, 0.5449, 0.338, 0.5449, 0.9266, 0.5449, 0.902, 0.5449, 0.902, 9.287e-05, 0.9266, 9.287e-05, 0.198, 0.5449, 0.1443, 0.5449, 0.1443, 0.5449, 0.198, 0.5449, 0.6684, 0.5449, 0.743, 0.5449, 0.743, 0.5449, 0.6684, 0.5449, 0.1443, 0.5449, 0.1044, 0.5449, 0.1044, 0.5449, 0.1443, 0.5449, 0.9349, 0.5449, 0.9266, 0.5449, 0.9266, 0.5449, 0.9349, 0.5449, 0.743, 0.5449, 0.8085, 0.5449, 0.8085, 0.5449, 0.743, 0.5449, 0.1044, 0.5449, 0.07985, 0.5449, 0.07985, 0.5449, 0.1044, 0.5449, 0.9266, 0.5449, 0.902, 0.5449, 0.902, 0.5449, 0.9266, 0.5449, 0.8085, 0.5449, 0.8621, 0.5449, 0.8621, 0.5449, 0.8085, 0.5449, 0.07985, 0.5449, 0.07156, 0.5449, 0.07156, 0.5449, 0.07985, 0.5449, 0.902, 0.5449, 0.8621, 0.5449, 0.8621, 0.5449, 0.902, 0.5449, 0.8621, 0.5449, 0.902, 0.5449, 0.902, 0.5449, 0.8621, 0.5449, 0.07156, 0.5449, 0.07985, 0.5449, 0.07985, 0.5449, 0.07156, 0.5449, 0.8621, 0.5449, 0.8085, 0.5449, 0.8085, 0.5449, 0.8621, 0.5449, 0.902, 0.5449, 0.9266, 0.5449, 0.9266, 0.5449, 0.902, 0.5449, 0.07985, 0.5449, 0.1044, 0.5449, 0.1044, 0.5449, 0.07985, 0.5449, 0.8085, 0.5449, 0.743, 0.5449, 0.743, 0.5449, 0.8085, 0.5449, 0.9266, 0.5449, 0.9349, 0.5449, 0.9349, 0.5449, 0.9266, 0.5449, 0.1044, 0.5449, 0.1443, 0.5449, 0.1443, 0.5449, 0.1044, 0.5449, 0.743, 0.5449, 0.6684, 0.5449, 0.6684, 0.5449, 0.743, 0.5449, 0.1443, 0.5449, 0.198, 0.5449, 0.198, 0.5449, 0.1443, 0.5449, 0.6684, 0.5449, 0.5874, 0.5449, 0.5874, 0.5449, 0.6684, 0.5449, 0.198, 0.5449, 0.2634, 0.5449, 0.2634, 0.5449, 0.198, 0.5449, 0.5874, 0.5449, 0.5032, 0.5449, 0.5032, 0.5449, 0.5874, 0.5449, 0.2634, 0.5449, 0.338, 0.5449, 0.338, 0.5449, 0.2634, 0.5449, 0.5032, 0.5449, 0.419, 0.5449, 0.419, 0.5449, 0.5032, 0.5449, 0.338, 0.5449, 0.419, 0.5449, 0.419, 0.5449, 0.338, 0.5449, 0.419, 0.5449, 0.338, 0.5449, 0.338, 0.5449, 0.419, 0.5449, 0.419, 0.5449, 0.5032, 0.5449, 0.5032, 0.5449, 0.419, 0.5449, 0.338, 0.5449, 0.2634, 0.5449, 0.2634, 0.5449, 0.338, 0.5449, 0.5032, 0.5449, 0.5874, 0.5449, 0.5874, 0.5449, 0.5032, 0.5449, 0.2634, 0.5449, 0.198, 0.5449, 0.198, 0.5449, 0.2634, 0.5449, 0.9349, 9.287e-05, 0.9266, 9.287e-05, 0.902, 9.287e-05, 0.8621, 9.287e-05, 0.8085, 9.287e-05, 0.743, 9.287e-05, 0.6684, 9.287e-05, 0.5874, 9.287e-05, 0.5032, 9.287e-05, 0.419, 9.287e-05, 0.338, 9.287e-05, 0.2634, 9.287e-05, 0.198, 9.287e-05, 0.1443, 9.287e-05, 0.1044, 9.287e-05, 0.07985, 9.287e-05, 0.07156, 9.287e-05, 0.07985, 9.287e-05, 0.1044, 9.287e-05, 0.1443, 9.287e-05, 0.198, 9.287e-05, 0.2634, 9.287e-05, 0.338, 9.287e-05, 0.419, 9.287e-05, 0.5032, 9.287e-05, 0.5874, 9.287e-05, 0.6684, 9.287e-05, 0.743, 9.287e-05, 0.8085, 9.287e-05, 0.8621, 9.287e-05, 0.902, 9.287e-05, 0.9266, 9.287e-05, 0.8085, 0.5449, 0.8621, 0.5449, 0.8621, 9.287e-05, 0.8085, 9.287e-05, 0.07985, 0.5449, 0.07156, 0.5449, 0.07156, 9.287e-05, 0.07985, 9.287e-05, 0.902, 0.5449, 0.8621, 0.5449, 0.8621, 9.287e-05, 0.902, 9.287e-05, 0.8621, 0.5449, 0.902, 0.5449, 0.902, 9.287e-05, 0.8621, 9.287e-05, 0.07156, 0.5449, 0.07985, 0.5449, 0.07985, 9.287e-05, 0.07156, 9.287e-05, 0.8621, 0.5449, 0.8085, 0.5449, 0.8085, 9.287e-05, 0.8621, 9.287e-05, 0.902, 0.5449, 0.9266, 0.5449, 0.9266, 9.287e-05, 0.902, 9.287e-05, 0.07985, 0.5449, 0.1044, 0.5449, 0.1044, 9.287e-05, 0.07985, 9.287e-05, 0.8085, 0.5449, 0.743, 0.5449, 0.743, 9.287e-05, 0.8085, 9.287e-05, 0.9266, 0.5449, 0.9349, 0.5449, 0.9349, 9.287e-05, 0.9266, 9.287e-05, 0.1044, 0.5449, 0.1443, 0.5449, 0.1443, 9.287e-05, 0.1044, 9.287e-05, 0.743, 0.5449, 0.6684, 0.5449, 0.6684, 9.287e-05, 0.743, 9.287e-05, 0.1443, 0.5449, 0.198, 0.5449, 0.198, 9.287e-05, 0.1443, 9.287e-05, 0.6684, 0.5449, 0.5874, 0.5449, 0.5874, 9.287e-05, 0.6684, 9.287e-05, 0.198, 0.5449, 0.2634, 0.5449, 0.2634, 9.287e-05, 0.198, 9.287e-05, 0.5874, 0.5449, 0.5032, 0.5449, 0.5032, 9.287e-05, 0.5874, 9.287e-05, 0.2634, 0.5449, 0.338, 0.5449, 0.338, 9.287e-05, 0.2634, 9.287e-05, 0.5032, 0.5449, 0.419, 0.5449, 0.419, 9.287e-05, 0.5032, 9.287e-05, 0.338, 0.5449, 0.419, 0.5449, 0.419, 9.287e-05, 0.338, 9.287e-05, 0.419, 0.5449, 0.338, 0.5449, 0.338, 9.287e-05, 0.419, 9.287e-05, 0.419, 0.5449, 0.5032, 0.5449, 0.5032, 9.287e-05, 0.419, 9.287e-05, 0.338, 0.5449, 0.2634, 0.5449, 0.2634, 9.287e-05, 0.338, 9.287e-05, 0.5032, 0.5449, 0.5874, 0.5449, 0.5874, 9.287e-05, 0.5032, 9.287e-05, 0.2634, 0.5449, 0.198, 0.5449, 0.198, 9.287e-05, 0.2634, 9.287e-05, 0.5874, 0.5449, 0.6684, 0.5449, 0.6684, 9.287e-05, 0.5874, 9.287e-05, 0.198, 0.5449, 0.1443, 0.5449, 0.1443, 9.287e-05, 0.198, 9.287e-05, 0.6684, 0.5449, 0.743, 0.5449, 0.743, 9.287e-05, 0.6684, 9.287e-05, 0.1443, 0.5449, 0.1044, 0.5449, 0.1044, 9.287e-05, 0.1443, 9.287e-05, 0.9349, 0.5449, 0.9266, 0.5449, 0.9266, 9.287e-05, 0.9349, 9.287e-05, 0.743, 0.5449, 0.8085, 0.5449, 0.8085, 9.287e-05, 0.743, 9.287e-05, 0.1044, 0.5449, 0.07985, 0.5449, 0.07985, 9.287e-05, 0.1044, 9.287e-05])
me_cone.materials.append(mat_material)
me_cone.update()

# ---- objects
ob_light = bpy.data.objects.new('Light', light_light)
ob_camera = bpy.data.objects.new('Camera', cam_camera)
ob_cube = bpy.data.objects.new('Cube', me_cube_001)
ob_cone = bpy.data.objects.new('Cone', me_cone)
ob_cone_001 = bpy.data.objects.new('Cone.001', me_cone)
ob_cone_002 = bpy.data.objects.new('Cone.002', me_cone)
ob_cone_003 = bpy.data.objects.new('Cone.003', me_cone)

# ---- transforms, parenting, visibility, modifiers, constraints
ob_light.location = (4.076, 1.005, 5.904)
ob_light.rotation_euler = (0.6503, 0.05522, 1.866)
ob_light.lock_rotations_4d = False
ob_light.empty_display_type = 'ARROWS'
ob_light.color = (0.0, 0.0, 0.0, 0.0)
ob_light.lineart.crease_threshold = 0.0
ob_camera.location = (24.5, 15.37, 15.97)
ob_camera.rotation_euler = (1.193, -6.209e-07, 2.155)
ob_camera.lock_rotations_4d = False
ob_camera.empty_display_type = 'ARROWS'
ob_camera.color = (0.0, 0.0, 0.0, 0.0)
ob_camera.display_type = 'WIRE'
ob_camera.lineart.crease_threshold = 0.0
ob_cube.location = (0.0, 0.0, 0.0)
ob_cone.location = (-0.1148, -0.4306, 10.59)
ob_cone.scale = (0.1128, 0.1128, 0.2262)
ob_cone_001.location = (-0.1148, 0.4392, 10.59)
ob_cone_001.scale = (0.1128, 0.1128, 0.2262)
ob_cone_002.location = (0.8525, 0.4392, 10.59)
ob_cone_002.scale = (0.1128, 0.1128, 0.2262)
ob_cone_003.location = (0.8525, -0.4372, 10.59)
ob_cone_003.scale = (0.1128, 0.1128, 0.2262)

# ---- collection membership
col_collection.objects.link(ob_light)
col_collection.objects.link(ob_camera)
col_collection.objects.link(ob_cube)
col_collection.objects.link(ob_cone)
col_collection.objects.link(ob_cone_001)
col_collection.objects.link(ob_cone_002)
col_collection.objects.link(ob_cone_003)

# ---- scene / render settings (as saved in the file)
scene.camera = ob_camera
scene.frame_start = 1; scene.frame_end = 250; scene.frame_set(1)
scene.render.engine = 'BLENDER_EEVEE_NEXT'
bpy.context.view_layer.update()
